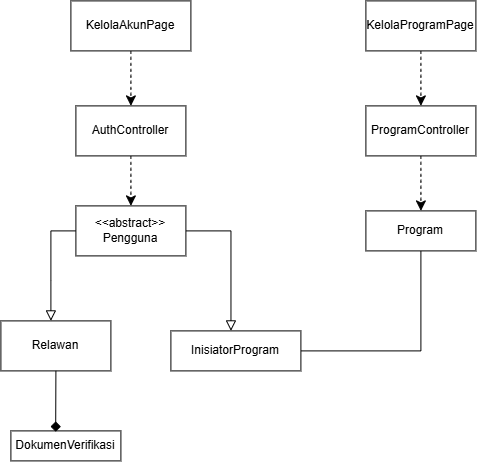

The diagram above was exported from draw.io. Its source (the exported page's mxGraphModel, read from the mxfile embedded in the PNG):
<mxGraphModel dx="968" dy="544" grid="1" gridSize="10" guides="1" tooltips="1" connect="1" arrows="1" fold="1" page="1" pageScale="1" pageWidth="827" pageHeight="1169" math="0" shadow="0">
  <root>
    <mxCell id="0" />
    <mxCell id="1" parent="0" />
    <mxCell id="wpHdz6Il7x1TG0H_5bZ1-8" edge="1" parent="1" source="wpHdz6Il7x1TG0H_5bZ1-2" style="edgeStyle=none;curved=1;rounded=0;orthogonalLoop=1;jettySize=auto;html=1;fontSize=12;startSize=8;endSize=8;dashed=1;" target="wpHdz6Il7x1TG0H_5bZ1-4" value="">
      <mxGeometry relative="1" as="geometry" />
    </mxCell>
    <mxCell id="wpHdz6Il7x1TG0H_5bZ1-2" parent="1" style="rounded=0;whiteSpace=wrap;html=1;" value="KelolaAkunPage" vertex="1">
      <mxGeometry height="50" width="120" x="80" y="110" as="geometry" />
    </mxCell>
    <mxCell id="wpHdz6Il7x1TG0H_5bZ1-10" edge="1" parent="1" source="wpHdz6Il7x1TG0H_5bZ1-3" style="edgeStyle=none;curved=1;rounded=0;orthogonalLoop=1;jettySize=auto;html=1;fontSize=12;startSize=8;endSize=8;dashed=1;" target="wpHdz6Il7x1TG0H_5bZ1-5" value="">
      <mxGeometry relative="1" as="geometry" />
    </mxCell>
    <mxCell id="wpHdz6Il7x1TG0H_5bZ1-3" parent="1" style="rounded=0;whiteSpace=wrap;html=1;" value="KelolaProgramPage" vertex="1">
      <mxGeometry height="50" width="110" x="375" y="110" as="geometry" />
    </mxCell>
    <mxCell id="wpHdz6Il7x1TG0H_5bZ1-9" edge="1" parent="1" source="wpHdz6Il7x1TG0H_5bZ1-4" style="edgeStyle=none;curved=1;rounded=0;orthogonalLoop=1;jettySize=auto;html=1;fontSize=12;startSize=8;endSize=8;dashed=1;" target="wpHdz6Il7x1TG0H_5bZ1-6" value="">
      <mxGeometry relative="1" as="geometry" />
    </mxCell>
    <mxCell id="wpHdz6Il7x1TG0H_5bZ1-4" parent="1" style="whiteSpace=wrap;html=1;" value="AuthController" vertex="1">
      <mxGeometry height="50" width="110" x="85" y="215" as="geometry" />
    </mxCell>
    <mxCell id="wpHdz6Il7x1TG0H_5bZ1-11" edge="1" parent="1" source="wpHdz6Il7x1TG0H_5bZ1-5" style="edgeStyle=none;curved=1;rounded=0;orthogonalLoop=1;jettySize=auto;html=1;fontSize=12;startSize=8;endSize=8;dashed=1;" target="wpHdz6Il7x1TG0H_5bZ1-7" value="">
      <mxGeometry relative="1" as="geometry" />
    </mxCell>
    <mxCell id="wpHdz6Il7x1TG0H_5bZ1-5" parent="1" style="whiteSpace=wrap;html=1;" value="ProgramController" vertex="1">
      <mxGeometry height="50" width="110" x="375" y="215" as="geometry" />
    </mxCell>
    <mxCell id="wpHdz6Il7x1TG0H_5bZ1-15" edge="1" parent="1" source="wpHdz6Il7x1TG0H_5bZ1-6" style="edgeStyle=none;curved=0;rounded=0;orthogonalLoop=1;jettySize=auto;html=1;fontSize=12;startSize=8;endSize=8;endArrow=block;endFill=0;">
      <mxGeometry relative="1" as="geometry">
        <Array as="points">
          <mxPoint x="60" y="340" />
          <mxPoint x="60" y="390" />
        </Array>
        <mxPoint x="60" y="430" as="targetPoint" />
      </mxGeometry>
    </mxCell>
    <mxCell id="wpHdz6Il7x1TG0H_5bZ1-17" edge="1" parent="1" source="wpHdz6Il7x1TG0H_5bZ1-6" style="edgeStyle=none;curved=0;rounded=0;orthogonalLoop=1;jettySize=auto;html=1;fontSize=12;startSize=8;endSize=8;entryX=0.462;entryY=0;entryDx=0;entryDy=0;entryPerimeter=0;endArrow=block;endFill=0;" target="wpHdz6Il7x1TG0H_5bZ1-13">
      <mxGeometry relative="1" as="geometry">
        <Array as="points">
          <mxPoint x="240.06" y="340" />
        </Array>
        <mxPoint x="280" y="340" as="targetPoint" />
      </mxGeometry>
    </mxCell>
    <mxCell id="wpHdz6Il7x1TG0H_5bZ1-6" parent="1" style="whiteSpace=wrap;html=1;" value="&amp;lt;&amp;lt;abstract&amp;gt;&amp;gt;&lt;br&gt;Pengguna" vertex="1">
      <mxGeometry height="50" width="110" x="85" y="315" as="geometry" />
    </mxCell>
    <mxCell id="wpHdz6Il7x1TG0H_5bZ1-20" edge="1" parent="1" source="wpHdz6Il7x1TG0H_5bZ1-7" style="edgeStyle=none;curved=0;rounded=0;orthogonalLoop=1;jettySize=auto;html=1;fontSize=12;startSize=8;endSize=8;entryX=1;entryY=0.5;entryDx=0;entryDy=0;startArrow=none;startFill=0;endArrow=none;endFill=0;" target="wpHdz6Il7x1TG0H_5bZ1-13">
      <mxGeometry relative="1" as="geometry">
        <Array as="points">
          <mxPoint x="430" y="460" />
        </Array>
        <mxPoint x="380" y="470" as="targetPoint" />
      </mxGeometry>
    </mxCell>
    <mxCell id="wpHdz6Il7x1TG0H_5bZ1-7" parent="1" style="whiteSpace=wrap;html=1;" value="Program" vertex="1">
      <mxGeometry height="40" width="110" x="375" y="320" as="geometry" />
    </mxCell>
    <mxCell id="wpHdz6Il7x1TG0H_5bZ1-12" parent="1" style="whiteSpace=wrap;html=1;" value="Relawan" vertex="1">
      <mxGeometry height="50" width="110" x="10" y="430" as="geometry" />
    </mxCell>
    <mxCell id="wpHdz6Il7x1TG0H_5bZ1-13" parent="1" style="whiteSpace=wrap;html=1;" value="InisiatorProgram" vertex="1">
      <mxGeometry height="40" width="130" x="180" y="440" as="geometry" />
    </mxCell>
    <mxCell id="wpHdz6Il7x1TG0H_5bZ1-18" parent="1" style="whiteSpace=wrap;html=1;" value="DokumenVerifikasi" vertex="1">
      <mxGeometry height="30" width="110" x="20" y="540" as="geometry" />
    </mxCell>
    <mxCell id="wpHdz6Il7x1TG0H_5bZ1-19" edge="1" parent="1" source="wpHdz6Il7x1TG0H_5bZ1-12" style="edgeStyle=none;curved=1;rounded=0;orthogonalLoop=1;jettySize=auto;html=1;exitX=0.5;exitY=1;exitDx=0;exitDy=0;entryX=0.407;entryY=0.029;entryDx=0;entryDy=0;entryPerimeter=0;fontSize=12;startSize=8;endSize=8;endArrow=diamond;endFill=1;" target="wpHdz6Il7x1TG0H_5bZ1-18">
      <mxGeometry relative="1" as="geometry" />
    </mxCell>
  </root>
</mxGraphModel>